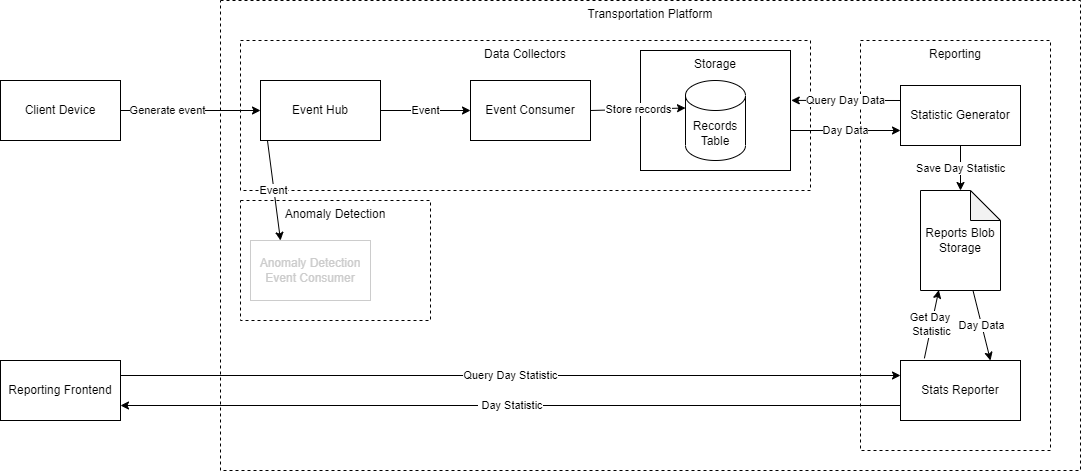

The diagram above was exported from draw.io. Its source (the exported page's mxGraphModel, read from the mxfile embedded in the PNG):
<mxGraphModel dx="1118" dy="902" grid="1" gridSize="10" guides="1" tooltips="1" connect="1" arrows="1" fold="1" page="1" pageScale="1" pageWidth="850" pageHeight="1100" background="#FFFFFF" math="0" shadow="0">
  <root>
    <mxCell id="0" />
    <mxCell id="1" parent="0" />
    <mxCell id="30" value="Reporting" style="rounded=0;whiteSpace=wrap;html=1;fontColor=#000000;strokeColor=#000000;dashed=1;fillColor=none;verticalAlign=top;" parent="1" vertex="1">
      <mxGeometry x="940" y="270" width="190" height="410" as="geometry" />
    </mxCell>
    <mxCell id="3" value="Client Device" style="rounded=0;whiteSpace=wrap;html=1;" parent="1" vertex="1">
      <mxGeometry x="80" y="310" width="120" height="60" as="geometry" />
    </mxCell>
    <mxCell id="31" value="Query Day Statistic" style="edgeStyle=none;html=1;entryX=0;entryY=0.25;entryDx=0;entryDy=0;fontColor=#000000;exitX=1;exitY=0.25;exitDx=0;exitDy=0;" parent="1" source="4" target="9" edge="1">
      <mxGeometry relative="1" as="geometry" />
    </mxCell>
    <mxCell id="4" value="Reporting Frontend" style="rounded=0;whiteSpace=wrap;html=1;" parent="1" vertex="1">
      <mxGeometry x="80" y="590" width="120" height="60" as="geometry" />
    </mxCell>
    <mxCell id="5" value="Transportation Platform" style="rounded=0;whiteSpace=wrap;html=1;verticalAlign=top;dashed=1;fillColor=none;" parent="1" vertex="1">
      <mxGeometry x="300" y="230" width="860" height="470" as="geometry" />
    </mxCell>
    <mxCell id="21" value="Data Collectors" style="rounded=0;whiteSpace=wrap;html=1;verticalAlign=top;dashed=1;fillColor=none;" parent="1" vertex="1">
      <mxGeometry x="320" y="270" width="570" height="150" as="geometry" />
    </mxCell>
    <mxCell id="7" value="Event Hub" style="rounded=0;whiteSpace=wrap;html=1;" parent="1" vertex="1">
      <mxGeometry x="340" y="310" width="120" height="60" as="geometry" />
    </mxCell>
    <mxCell id="8" value="&amp;nbsp;Day Statistic" style="edgeStyle=none;html=1;entryX=1;entryY=0.75;entryDx=0;entryDy=0;exitX=0;exitY=0.75;exitDx=0;exitDy=0;" parent="1" source="9" target="4" edge="1">
      <mxGeometry relative="1" as="geometry">
        <mxPoint x="240" y="670" as="sourcePoint" />
      </mxGeometry>
    </mxCell>
    <mxCell id="9" value="Stats Reporter" style="rounded=0;whiteSpace=wrap;html=1;" parent="1" vertex="1">
      <mxGeometry x="980" y="590" width="120" height="60" as="geometry" />
    </mxCell>
    <mxCell id="28" value="Day Data" style="edgeStyle=none;html=1;entryX=0;entryY=0.75;entryDx=0;entryDy=0;fontColor=#000000;" parent="1" target="26" edge="1">
      <mxGeometry relative="1" as="geometry">
        <mxPoint x="870" y="360" as="sourcePoint" />
      </mxGeometry>
    </mxCell>
    <mxCell id="10" value="Storage" style="rounded=0;whiteSpace=wrap;html=1;verticalAlign=top;" parent="1" vertex="1">
      <mxGeometry x="720" y="280" width="150" height="120" as="geometry" />
    </mxCell>
    <mxCell id="11" value="Day Data" style="edgeStyle=none;html=1;entryX=0.75;entryY=0;entryDx=0;entryDy=0;" parent="1" source="25" target="9" edge="1">
      <mxGeometry relative="1" as="geometry" />
    </mxCell>
    <mxCell id="12" value="Records Table" style="shape=cylinder3;whiteSpace=wrap;html=1;boundedLbl=1;backgroundOutline=1;size=15;" parent="1" vertex="1">
      <mxGeometry x="765" y="310" width="60" height="80" as="geometry" />
    </mxCell>
    <mxCell id="13" value="Generate event" style="edgeStyle=none;html=1;exitX=1;exitY=0.5;exitDx=0;exitDy=0;entryX=0;entryY=0.5;entryDx=0;entryDy=0;" parent="1" source="3" target="7" edge="1">
      <mxGeometry x="-0.3333" relative="1" as="geometry">
        <mxPoint as="offset" />
      </mxGeometry>
    </mxCell>
    <mxCell id="15" value="Event" style="edgeStyle=none;html=1;exitX=1;exitY=0.5;exitDx=0;exitDy=0;entryX=0;entryY=0.5;entryDx=0;entryDy=0;" parent="1" source="7" target="18" edge="1">
      <mxGeometry relative="1" as="geometry" />
    </mxCell>
    <mxCell id="16" value="Get Day&amp;nbsp;&lt;br&gt;Statistic" style="edgeStyle=none;html=1;entryX=0.229;entryY=0.996;entryDx=0;entryDy=0;entryPerimeter=0;exitX=0.199;exitY=-0.036;exitDx=0;exitDy=0;exitPerimeter=0;" parent="1" source="9" target="25" edge="1">
      <mxGeometry relative="1" as="geometry">
        <mxPoint x="730" y="570" as="sourcePoint" />
      </mxGeometry>
    </mxCell>
    <mxCell id="20" value="Store records" style="edgeStyle=none;html=1;exitX=1;exitY=0.5;exitDx=0;exitDy=0;entryX=0;entryY=0;entryDx=0;entryDy=27.5;entryPerimeter=0;" parent="1" source="18" target="12" edge="1">
      <mxGeometry relative="1" as="geometry" />
    </mxCell>
    <mxCell id="18" value="Event Consumer" style="rounded=0;whiteSpace=wrap;html=1;" parent="1" vertex="1">
      <mxGeometry x="550" y="310" width="120" height="60" as="geometry" />
    </mxCell>
    <mxCell id="22" value="Anomaly Detection" style="rounded=0;whiteSpace=wrap;html=1;dashed=1;verticalAlign=top;labelPosition=center;verticalLabelPosition=middle;align=center;" parent="1" vertex="1">
      <mxGeometry x="320" y="430" width="190" height="120" as="geometry" />
    </mxCell>
    <mxCell id="23" value="Anomaly Detection Event Consumer" style="rounded=0;whiteSpace=wrap;html=1;strokeColor=#CCCCCC;fontColor=#CCCCCC;" parent="1" vertex="1">
      <mxGeometry x="330" y="470" width="120" height="60" as="geometry" />
    </mxCell>
    <mxCell id="24" value="Event" style="edgeStyle=none;html=1;exitX=0.058;exitY=1;exitDx=0;exitDy=0;entryX=0.25;entryY=0;entryDx=0;entryDy=0;fontColor=#000000;exitPerimeter=0;" parent="1" source="7" target="23" edge="1">
      <mxGeometry relative="1" as="geometry" />
    </mxCell>
    <mxCell id="25" value="Reports Blob Storage" style="shape=note;whiteSpace=wrap;html=1;backgroundOutline=1;darkOpacity=0.05;fontColor=#000000;strokeColor=#000000;" parent="1" vertex="1">
      <mxGeometry x="1000" y="420" width="80" height="100" as="geometry" />
    </mxCell>
    <mxCell id="27" value="Query Day Data" style="edgeStyle=none;html=1;entryX=1.005;entryY=0.416;entryDx=0;entryDy=0;entryPerimeter=0;fontColor=#000000;exitX=0;exitY=0.25;exitDx=0;exitDy=0;" parent="1" source="26" target="10" edge="1">
      <mxGeometry relative="1" as="geometry" />
    </mxCell>
    <mxCell id="29" value="Save Day Statistic" style="edgeStyle=none;html=1;entryX=0.5;entryY=0;entryDx=0;entryDy=0;entryPerimeter=0;fontColor=#000000;" parent="1" source="26" target="25" edge="1">
      <mxGeometry relative="1" as="geometry" />
    </mxCell>
    <mxCell id="26" value="Statistic Generator" style="rounded=0;whiteSpace=wrap;html=1;fontColor=#000000;strokeColor=#000000;" parent="1" vertex="1">
      <mxGeometry x="980" y="315" width="120" height="60" as="geometry" />
    </mxCell>
  </root>
</mxGraphModel>